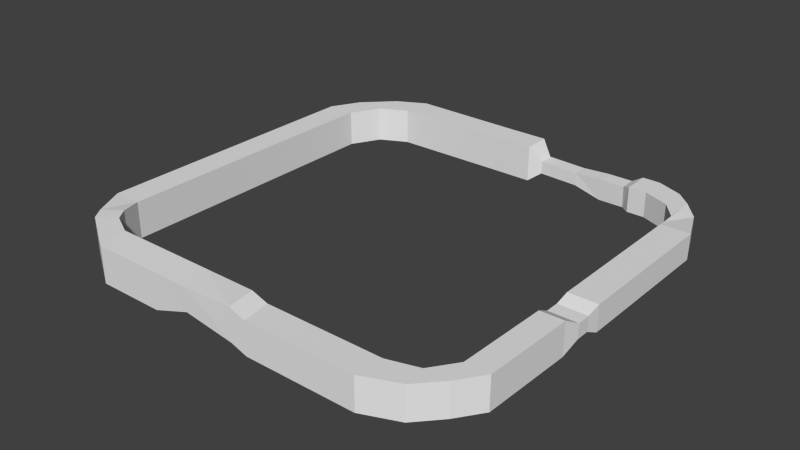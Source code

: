 # Source: BasicTrackNav.blend  (saved by Blender 2.68.0; exported with 4.5.12 LTS)
import bpy
from mathutils import Matrix  # noqa: F401  (used for matrix-valued properties, if any)

bpy.ops.wm.read_factory_settings(use_empty=True)
scene = bpy.context.scene
scene.name = 'Scene'

# ---- collections
col_collection_1 = bpy.data.collections.new('Collection 1'); scene.collection.children.link(col_collection_1)

# ---- materials (node trees are filled in below, after node groups)
mat_nav_space = bpy.data.materials.new('Nav Space')
mat_nav_space.alpha_threshold = 0.0
mat_nav_space.use_transparent_shadow = False
mat_nav_space.roughness = 0.5
mat_nav_space.line_color = (0.0, 0.0, 0.0, 1.0)

# ---- material node trees

# ---- world
world_world = bpy.data.worlds.new('World'); scene.world = world_world
world_world.color = (0.05088, 0.05088, 0.05088)
world_world.use_sun_shadow = False
world_world.sun_shadow_jitter_overblur = 0.0
world_world.cycles.sampling_method = 'MANUAL'
world_world.cycles.sample_map_resolution = 256

# ---- meshes
me_cube_034 = bpy.data.meshes.new('Cube.034')
me_cube_034.from_pydata([(4.138, 7.16, -1.0), (4.017, 5.06, -1.0), (4.138, 7.16, 1.539), (4.017, 5.06, 1.539), (12.03, 7.047, -1.0), (12.07, 5.108, -1.0), (12.03, 7.047, 1.539), (12.07, 5.108, 1.539)], [], [(5, 1, 3, 7), (1, 5, 4, 0), (2, 6, 7, 3), (6, 2, 0, 4), (6, 4, 5, 7), (3, 1, 0, 2)])
me_cube_034.materials.append(mat_nav_space)
me_cube_034.use_remesh_preserve_volume = False
me_cube_034.use_remesh_preserve_attributes = False
me_cube_034.use_mirror_vertex_groups = False
me_cube_034.update()
me_cube_033 = bpy.data.meshes.new('Cube.033')
me_cube_033.from_pydata([(0.09072, 4.095, -1.0), (2.091, 4.095, -1.0), (0.09072, 4.095, 1.539), (2.091, 4.095, 1.539), (2.082, 6.07, -1.0), (2.082, 6.07, 1.539), (4.017, 5.059, 1.539), (4.017, 5.06, -1.0)], [], [(2, 5, 6, 3), (3, 6, 7, 1), (1, 7, 4, 0), (5, 2, 0, 4), (6, 5, 4, 7), (2, 3, 1, 0)])
me_cube_033.materials.append(mat_nav_space)
me_cube_033.use_remesh_preserve_volume = False
me_cube_033.use_remesh_preserve_attributes = False
me_cube_033.use_mirror_vertex_groups = False
me_cube_033.update()
me_cube_032 = bpy.data.meshes.new('Cube.032')
me_cube_032.from_pydata([(-1.0, 1.0, -1.0), (1.0, 1.0, -1.0), (-1.0, 1.0, 1.539), (1.0, 1.0, 1.539), (-1.0, 2.053, -1.0), (1.0, 2.053, -1.0), (-1.0, 2.053, 1.539), (1.0, 2.053, 1.539)], [], [(2, 6, 7, 3), (3, 7, 5, 1), (1, 5, 4, 0), (6, 2, 0, 4), (3, 1, 0, 2), (7, 6, 4, 5)])
me_cube_032.materials.append(mat_nav_space)
me_cube_032.use_remesh_preserve_volume = False
me_cube_032.use_remesh_preserve_attributes = False
me_cube_032.use_mirror_vertex_groups = False
me_cube_032.update()
me_cube_031 = bpy.data.meshes.new('Cube.031')
me_cube_031.from_pydata([(-1.0, 2.053, -1.0), (1.0, 2.053, -1.0), (-1.0, 2.053, 1.539), (1.0, 2.053, 1.539), (0.09072, 4.095, -1.0), (2.091, 4.095, -1.0), (0.09072, 4.095, 1.539), (2.091, 4.095, 1.539)], [], [(3, 7, 5, 1), (1, 5, 4, 0), (0, 4, 6, 2), (2, 6, 7, 3), (2, 3, 1, 0), (7, 6, 4, 5)])
me_cube_031.materials.append(mat_nav_space)
me_cube_031.use_remesh_preserve_volume = False
me_cube_031.use_remesh_preserve_attributes = False
me_cube_031.use_mirror_vertex_groups = False
me_cube_031.update()
me_cube_030 = bpy.data.meshes.new('Cube.030')
me_cube_030.from_pydata([(2.082, 6.07, -1.0), (2.082, 6.07, 1.539), (4.138, 7.16, -1.0), (4.017, 5.06, -1.0), (4.138, 7.16, 1.539), (4.017, 5.06, 1.539)], [], [(4, 1, 0, 2), (0, 3, 2), (1, 4, 5), (1, 5, 3, 0), (3, 5, 4, 2)])
me_cube_030.materials.append(mat_nav_space)
me_cube_030.use_remesh_preserve_volume = False
me_cube_030.use_remesh_preserve_attributes = False
me_cube_030.use_mirror_vertex_groups = False
me_cube_030.update()
me_cube_028 = bpy.data.meshes.new('Cube.028')
me_cube_028.from_pydata([(12.03, 7.047, -1.0), (12.07, 5.108, -1.0), (12.03, 7.047, 1.539), (12.07, 5.108, 1.539), (14.9, 7.047, -1.0), (14.94, 5.108, -1.0), (14.9, 7.047, 1.539), (14.94, 5.108, 1.539)], [], [(1, 5, 4, 0), (0, 4, 6, 2), (2, 6, 7, 3), (3, 7, 5, 1), (7, 6, 4, 5), (2, 3, 1, 0)])
me_cube_028.materials.append(mat_nav_space)
me_cube_028.use_remesh_preserve_volume = False
me_cube_028.use_remesh_preserve_attributes = False
me_cube_028.use_mirror_vertex_groups = False
me_cube_028.update()
me_cube_027 = bpy.data.meshes.new('Cube.027')
me_cube_027.from_pydata([(14.9, 7.047, -1.0), (14.94, 5.108, -1.0), (14.9, 7.047, 1.539), (14.94, 5.108, 1.539), (15.76, 6.734, -0.37), (15.78, 5.537, -0.37), (15.76, 6.625, 0.5393), (15.78, 5.537, 0.5393)], [], [(2, 6, 7, 3), (3, 7, 5, 1), (1, 5, 4, 0), (6, 2, 0, 4), (7, 6, 4, 5), (3, 1, 0, 2)])
me_cube_027.materials.append(mat_nav_space)
me_cube_027.use_remesh_preserve_volume = False
me_cube_027.use_remesh_preserve_attributes = False
me_cube_027.use_mirror_vertex_groups = False
me_cube_027.update()
me_cube_026 = bpy.data.meshes.new('Cube.026')
me_cube_026.from_pydata([(15.76, 6.734, -0.37), (15.78, 5.537, -0.37), (15.76, 6.625, 0.5393), (15.78, 5.537, 0.5393), (18.52, 6.724, -0.4491), (18.55, 5.528, -0.4491), (18.52, 6.615, 0.4603), (18.55, 5.528, 0.4603)], [], [(3, 7, 5, 1), (1, 5, 4, 0), (0, 4, 6, 2), (2, 6, 7, 3), (7, 6, 4, 5), (2, 3, 1, 0)])
me_cube_026.materials.append(mat_nav_space)
me_cube_026.use_remesh_preserve_volume = False
me_cube_026.use_remesh_preserve_attributes = False
me_cube_026.use_mirror_vertex_groups = False
me_cube_026.update()
me_cube_025 = bpy.data.meshes.new('Cube.025')
me_cube_025.from_pydata([(18.52, 6.724, -0.4491), (18.55, 5.528, -0.4491), (18.52, 6.615, 0.4603), (18.55, 5.528, 0.4603), (20.4, 6.596, -0.9921), (20.43, 5.583, -0.9922), (20.4, 6.657, 0.5594), (20.43, 5.481, 0.5594)], [], [(3, 7, 5, 1), (2, 6, 7, 3), (1, 5, 4, 0), (6, 2, 0, 4), (7, 6, 4, 5), (3, 1, 0, 2)])
me_cube_025.materials.append(mat_nav_space)
me_cube_025.use_remesh_preserve_volume = False
me_cube_025.use_remesh_preserve_attributes = False
me_cube_025.use_mirror_vertex_groups = False
me_cube_025.update()
me_cube_024 = bpy.data.meshes.new('Cube.024')
me_cube_024.from_pydata([(20.4, 6.596, -0.9921), (20.43, 5.583, -0.9922), (20.4, 6.657, 0.5594), (20.43, 5.481, 0.5594), (22.23, 6.596, -0.9921), (22.25, 5.583, -0.9922), (22.23, 6.657, 0.5594), (22.25, 5.481, 0.5594)], [], [(2, 6, 7, 3), (3, 7, 5, 1), (1, 5, 4, 0), (0, 4, 6, 2), (7, 6, 4, 5), (2, 3, 1, 0)])
me_cube_024.materials.append(mat_nav_space)
me_cube_024.use_remesh_preserve_volume = False
me_cube_024.use_remesh_preserve_attributes = False
me_cube_024.use_mirror_vertex_groups = False
me_cube_024.update()
me_cube_023 = bpy.data.meshes.new('Cube.023')
me_cube_023.from_pydata([(22.23, 6.596, -0.9921), (22.25, 5.583, -0.9922), (22.23, 6.657, 0.5594), (22.25, 5.481, 0.5594), (22.81, 7.01, -0.9323), (22.83, 5.14, -0.975), (22.81, 7.05, 0.8366), (22.83, 5.129, 0.8287)], [], [(2, 0, 1, 3), (2, 0, 4, 6), (3, 2, 6, 7), (1, 3, 7, 5), (0, 1, 5, 4), (7, 6, 4, 5)])
me_cube_023.materials.append(mat_nav_space)
me_cube_023.use_remesh_preserve_volume = False
me_cube_023.use_remesh_preserve_attributes = False
me_cube_023.use_mirror_vertex_groups = False
me_cube_023.update()
me_cube_022 = bpy.data.meshes.new('Cube.022')
me_cube_022.from_pydata([(22.81, 7.01, -0.9323), (22.83, 5.14, -0.975), (22.81, 7.05, 0.8366), (22.83, 5.129, 0.8287), (24.06, 7.01, -0.9323), (24.08, 5.14, -0.975), (24.06, 7.05, 0.8366), (24.08, 5.129, 0.8287)], [], [(3, 7, 5, 1), (2, 6, 7, 3), (1, 5, 4, 0), (6, 2, 0, 4), (7, 6, 4, 5), (3, 1, 0, 2)])
me_cube_022.materials.append(mat_nav_space)
me_cube_022.use_remesh_preserve_volume = False
me_cube_022.use_remesh_preserve_attributes = False
me_cube_022.use_mirror_vertex_groups = False
me_cube_022.update()
me_cube_021 = bpy.data.meshes.new('Cube.021')
me_cube_021.from_pydata([(24.06, 7.01, -0.9323), (24.08, 5.14, -0.975), (24.06, 7.05, 0.8366), (24.08, 5.129, 0.8287), (25.89, 6.258, -0.9323), (25.92, 4.388, -0.975), (25.89, 6.298, 0.8366), (25.92, 4.377, 0.8287)], [], [(3, 7, 5, 1), (1, 5, 4, 0), (0, 4, 6, 2), (2, 6, 7, 3), (7, 6, 4, 5), (2, 3, 1, 0)])
me_cube_021.materials.append(mat_nav_space)
me_cube_021.use_remesh_preserve_volume = False
me_cube_021.use_remesh_preserve_attributes = False
me_cube_021.use_mirror_vertex_groups = False
me_cube_021.update()
me_cube_020 = bpy.data.meshes.new('Cube.020')
me_cube_020.from_pydata([(25.89, 6.258, -0.9323), (25.92, 4.388, -0.975), (25.89, 6.298, 0.8366), (25.92, 4.377, 0.8287), (26.92, 5.292, -0.9323), (26.95, 3.106, -0.975), (26.92, 5.332, 0.8366), (26.95, 3.094, 0.8287)], [], [(3, 7, 5, 1), (2, 6, 7, 3), (1, 5, 4, 0), (6, 2, 0, 4), (7, 6, 4, 5), (3, 1, 0, 2)])
me_cube_020.materials.append(mat_nav_space)
me_cube_020.use_remesh_preserve_volume = False
me_cube_020.use_remesh_preserve_attributes = False
me_cube_020.use_mirror_vertex_groups = False
me_cube_020.update()
me_cube_019 = bpy.data.meshes.new('Cube.019')
me_cube_019.from_pydata([(26.92, 5.292, -0.9323), (26.95, 3.106, -0.975), (26.92, 5.332, 0.8366), (26.95, 3.094, 0.8287), (27.97, 4.17, -1.121), (27.11, 1.983, -0.8487), (27.97, 4.209, 0.6482), (27.11, 1.972, 0.955)], [], [(0, 4, 6, 2), (2, 6, 7, 3), (3, 7, 5, 1), (1, 5, 4, 0), (7, 6, 4, 5), (2, 3, 1, 0)])
me_cube_019.materials.append(mat_nav_space)
me_cube_019.use_remesh_preserve_volume = False
me_cube_019.use_remesh_preserve_attributes = False
me_cube_019.use_mirror_vertex_groups = False
me_cube_019.update()
me_cube_018 = bpy.data.meshes.new('Cube.018')
me_cube_018.from_pydata([(27.97, 4.17, -1.121), (27.11, 1.983, -0.8487), (27.97, 4.209, 0.6482), (27.11, 1.972, 0.955), (29.18, 1.224, -0.7284), (27.16, 1.267, -0.7711), (29.18, 1.264, 1.04), (27.16, 1.255, 1.033)], [], [(3, 7, 5, 1), (2, 6, 7, 3), (1, 5, 4, 0), (6, 2, 0, 4), (7, 6, 4, 5), (2, 3, 1, 0)])
me_cube_018.materials.append(mat_nav_space)
me_cube_018.use_remesh_preserve_volume = False
me_cube_018.use_remesh_preserve_attributes = False
me_cube_018.use_mirror_vertex_groups = False
me_cube_018.update()
me_cube_017 = bpy.data.meshes.new('Cube.017')
me_cube_017.from_pydata([(29.18, 1.224, -0.7284), (27.16, 1.267, -0.7711), (29.18, 1.264, 1.04), (27.16, 1.255, 1.033), (29.18, -9.383, -0.7284), (27.16, -9.341, -0.7711), (29.18, -9.344, 1.04), (27.16, -9.352, 1.033)], [], [(1, 5, 4, 0), (0, 4, 6, 2), (2, 6, 7, 3), (3, 7, 5, 1), (7, 6, 4, 5), (2, 3, 1, 0)])
me_cube_017.materials.append(mat_nav_space)
me_cube_017.use_remesh_preserve_volume = False
me_cube_017.use_remesh_preserve_attributes = False
me_cube_017.use_mirror_vertex_groups = False
me_cube_017.update()
me_cube_016 = bpy.data.meshes.new('Cube.016')
me_cube_016.from_pydata([(29.18, -9.383, -0.7284), (27.16, -9.341, -0.7711), (29.18, -9.344, 1.04), (27.16, -9.352, 1.033), (29.1, -10.28, -0.2857), (27.11, -10.27, -0.3042), (29.1, -10.27, 0.7163), (27.11, -10.27, 0.7129)], [], [(0, 4, 6, 2), (1, 5, 7, 3), (6, 2, 3, 7), (0, 2, 3, 1), (0, 4, 5, 1), (6, 7, 5, 4)])
me_cube_016.materials.append(mat_nav_space)
me_cube_016.use_remesh_preserve_volume = False
me_cube_016.use_remesh_preserve_attributes = False
me_cube_016.use_mirror_vertex_groups = False
me_cube_016.update()
me_cube_015 = bpy.data.meshes.new('Cube.015')
me_cube_015.from_pydata([(29.1, -10.28, -0.2857), (27.11, -10.27, -0.3042), (29.1, -10.27, 0.7163), (27.11, -10.27, 0.7129), (29.1, -11.23, -0.2857), (27.11, -11.21, -0.3042), (29.1, -11.22, 0.7163), (27.11, -11.22, 0.7129)], [], [(2, 6, 7, 3), (3, 7, 5, 1), (1, 5, 4, 0), (0, 4, 6, 2), (0, 2, 3, 1), (7, 6, 4, 5)])
me_cube_015.materials.append(mat_nav_space)
me_cube_015.use_remesh_preserve_volume = False
me_cube_015.use_remesh_preserve_attributes = False
me_cube_015.use_mirror_vertex_groups = False
me_cube_015.update()
me_cube_014 = bpy.data.meshes.new('Cube.014')
me_cube_014.from_pydata([(29.1, -11.23, -0.2857), (27.11, -11.21, -0.3042), (29.1, -11.22, 0.7163), (27.11, -11.22, 0.7129), (28.93, -12.37, -0.893), (27.28, -12.34, -0.9343), (28.93, -12.34, 1.337), (27.28, -12.35, 1.329)], [], [(2, 6, 7, 3), (3, 7, 5, 1), (1, 5, 4, 0), (6, 2, 0, 4), (7, 6, 4, 5), (3, 1, 0, 2)])
me_cube_014.materials.append(mat_nav_space)
me_cube_014.use_remesh_preserve_volume = False
me_cube_014.use_remesh_preserve_attributes = False
me_cube_014.use_mirror_vertex_groups = False
me_cube_014.update()
me_cube_013 = bpy.data.meshes.new('Cube.013')
me_cube_013.from_pydata([(28.93, -12.37, -0.893), (27.28, -12.34, -0.9343), (28.93, -12.34, 1.337), (27.28, -12.35, 1.329), (28.78, -18.74, -0.893), (27.13, -18.72, -0.9343), (28.78, -18.72, 1.337), (27.13, -18.72, 1.329)], [], [(0, 4, 6, 2), (2, 6, 7, 3), (3, 7, 5, 1), (1, 5, 4, 0), (7, 6, 4, 5), (2, 3, 1, 0)])
me_cube_013.materials.append(mat_nav_space)
me_cube_013.use_remesh_preserve_volume = False
me_cube_013.use_remesh_preserve_attributes = False
me_cube_013.use_mirror_vertex_groups = False
me_cube_013.update()
me_cube_012 = bpy.data.meshes.new('Cube.012')
me_cube_012.from_pydata([(28.78, -18.74, -0.893), (27.13, -18.72, -0.9343), (28.78, -18.72, 1.337), (27.13, -18.72, 1.329), (27.6, -20.42, -0.893), (25.95, -20.4, -0.9343), (27.6, -20.4, 1.337), (25.95, -20.4, 1.329)], [], [(2, 6, 7, 3), (3, 7, 5, 1), (1, 5, 4, 0), (6, 2, 0, 4), (7, 6, 4, 5), (3, 1, 0, 2)])
me_cube_012.materials.append(mat_nav_space)
me_cube_012.use_remesh_preserve_volume = False
me_cube_012.use_remesh_preserve_attributes = False
me_cube_012.use_mirror_vertex_groups = False
me_cube_012.update()
me_cube_011 = bpy.data.meshes.new('Cube.011')
me_cube_011.from_pydata([(27.6, -20.42, -0.893), (25.95, -20.4, -0.9343), (27.6, -20.4, 1.337), (25.95, -20.4, 1.329), (26.15, -22.0, -0.893), (23.91, -20.99, -0.9343), (26.15, -21.97, 1.337), (23.91, -21.0, 1.329)], [], [(3, 7, 5, 1), (1, 5, 4, 0), (0, 4, 6, 2), (2, 6, 7, 3), (7, 6, 4, 5), (2, 3, 1, 0)])
me_cube_011.materials.append(mat_nav_space)
me_cube_011.use_remesh_preserve_volume = False
me_cube_011.use_remesh_preserve_attributes = False
me_cube_011.use_mirror_vertex_groups = False
me_cube_011.update()
me_cube_010 = bpy.data.meshes.new('Cube.010')
me_cube_010.from_pydata([(26.15, -22.0, -0.893), (23.91, -20.99, -0.9343), (26.15, -21.97, 1.337), (23.91, -21.0, 1.329), (23.76, -22.98, -0.893), (23.45, -20.99, -0.9343), (23.76, -22.96, 1.337), (23.45, -21.0, 1.329)], [], [(1, 5, 4, 0), (3, 7, 5, 1), (2, 6, 7, 3), (6, 2, 0, 4), (7, 6, 4, 5), (3, 1, 0, 2)])
me_cube_010.materials.append(mat_nav_space)
me_cube_010.use_remesh_preserve_volume = False
me_cube_010.use_remesh_preserve_attributes = False
me_cube_010.use_mirror_vertex_groups = False
me_cube_010.update()
me_cube_009 = bpy.data.meshes.new('Cube.009')
me_cube_009.from_pydata([(23.76, -22.98, -0.893), (23.45, -20.99, -0.9343), (23.76, -22.96, 1.337), (23.45, -21.0, 1.329), (16.12, -22.98, -0.893), (15.81, -20.99, -0.9343), (16.12, -22.96, 1.337), (15.81, -21.0, 1.329)], [], [(2, 6, 7, 3), (3, 7, 5, 1), (1, 5, 4, 0), (0, 4, 6, 2), (7, 6, 4, 5), (2, 3, 1, 0)])
me_cube_009.materials.append(mat_nav_space)
me_cube_009.use_remesh_preserve_volume = False
me_cube_009.use_remesh_preserve_attributes = False
me_cube_009.use_mirror_vertex_groups = False
me_cube_009.update()
me_cube_008 = bpy.data.meshes.new('Cube.008')
me_cube_008.from_pydata([(16.12, -22.98, -0.893), (15.81, -20.99, -0.9343), (16.12, -22.96, 1.337), (15.81, -21.0, 1.329), (15.0, -22.98, -0.5068), (14.69, -20.99, -0.5481), (15.0, -22.96, 1.723), (14.69, -21.0, 1.716)], [], [(2, 6, 7, 3), (1, 5, 4, 0), (3, 7, 5, 1), (6, 2, 0, 4), (2, 3, 1, 0), (7, 6, 4, 5)])
me_cube_008.materials.append(mat_nav_space)
me_cube_008.use_remesh_preserve_volume = False
me_cube_008.use_remesh_preserve_attributes = False
me_cube_008.use_mirror_vertex_groups = False
me_cube_008.update()
me_cube_007 = bpy.data.meshes.new('Cube.007')
me_cube_007.from_pydata([(15.0, -22.98, -0.5068), (14.69, -20.99, -0.5481), (15.0, -22.96, 1.723), (14.69, -21.0, 1.716), (11.46, -22.98, 0.007692), (11.14, -20.99, 0.007796), (11.46, -23.0, 1.623), (11.14, -21.0, 1.716)], [], [(1, 5, 4, 0), (0, 4, 6, 2), (2, 6, 7, 3), (3, 7, 5, 1), (7, 6, 4, 5), (2, 3, 1, 0)])
me_cube_007.materials.append(mat_nav_space)
me_cube_007.use_remesh_preserve_volume = False
me_cube_007.use_remesh_preserve_attributes = False
me_cube_007.use_mirror_vertex_groups = False
me_cube_007.update()
me_cube_006 = bpy.data.meshes.new('Cube.006')
me_cube_006.from_pydata([(11.46, -22.98, 0.007692), (11.14, -20.99, 0.007796), (11.46, -23.0, 1.623), (11.14, -21.0, 1.716), (8.771, -22.98, -0.9083), (8.459, -20.99, -0.9082), (8.771, -23.0, 1.623), (8.459, -21.0, 1.716)], [], [(2, 6, 7, 3), (1, 5, 4, 0), (3, 7, 5, 1), (6, 2, 0, 4), (7, 6, 4, 5), (3, 1, 0, 2)])
me_cube_006.materials.append(mat_nav_space)
me_cube_006.use_remesh_preserve_volume = False
me_cube_006.use_remesh_preserve_attributes = False
me_cube_006.use_mirror_vertex_groups = False
me_cube_006.update()
me_cube_005 = bpy.data.meshes.new('Cube.005')
me_cube_005.from_pydata([(8.771, -22.98, -0.9083), (8.459, -20.99, -0.9082), (8.771, -23.0, 1.623), (8.459, -21.0, 1.716), (4.119, -22.98, -0.9083), (3.807, -20.99, -0.9082), (4.119, -23.0, 1.623), (3.807, -21.0, 1.716)], [], [(3, 7, 5, 1), (1, 5, 4, 0), (0, 4, 6, 2), (2, 6, 7, 3), (7, 6, 4, 5), (2, 3, 1, 0)])
me_cube_005.materials.append(mat_nav_space)
me_cube_005.use_remesh_preserve_volume = False
me_cube_005.use_remesh_preserve_attributes = False
me_cube_005.use_mirror_vertex_groups = False
me_cube_005.update()
me_cube_004 = bpy.data.meshes.new('Cube.004')
me_cube_004.from_pydata([(4.119, -22.98, -0.9083), (3.807, -20.99, -0.9082), (4.119, -23.0, 1.623), (3.807, -21.0, 1.716), (0.8266, -20.93, -0.9083), (2.207, -20.18, -0.9082), (0.8266, -20.95, 1.623), (2.207, -20.19, 1.716)], [], [(4, 6, 7, 5), (0, 2, 3, 1), (7, 5, 1, 3), (3, 7, 6, 2), (0, 4, 5, 1), (0, 4, 6, 2)])
me_cube_004.materials.append(mat_nav_space)
me_cube_004.use_remesh_preserve_volume = False
me_cube_004.use_remesh_preserve_attributes = False
me_cube_004.use_mirror_vertex_groups = False
me_cube_004.update()
me_cube_003 = bpy.data.meshes.new('Cube.003')
me_cube_003.from_pydata([(0.8266, -20.93, -0.9083), (2.207, -20.18, -0.9082), (0.8266, -20.95, 1.623), (2.207, -20.19, 1.716), (0.2314, -20.09, -0.9083), (1.612, -19.34, -0.9082), (0.2314, -20.11, 1.623), (1.612, -19.35, 1.716)], [], [(2, 6, 7, 3), (3, 7, 5, 1), (1, 5, 4, 0), (0, 4, 6, 2), (2, 3, 1, 0), (7, 6, 4, 5)])
me_cube_003.materials.append(mat_nav_space)
me_cube_003.use_remesh_preserve_volume = False
me_cube_003.use_remesh_preserve_attributes = False
me_cube_003.use_mirror_vertex_groups = False
me_cube_003.update()
me_cube_002 = bpy.data.meshes.new('Cube.002')
me_cube_002.from_pydata([(-1.0, -17.87, -1.0), (1.0, -17.87, -1.0), (-1.0, -17.87, 1.539), (1.0, -17.87, 1.539), (0.2314, -20.09, -0.9083), (1.612, -19.34, -0.9082), (0.2314, -20.11, 1.623), (1.612, -19.35, 1.716)], [], [(3, 1, 0, 2), (6, 4, 5, 7), (3, 2, 6, 7), (1, 0, 4, 5), (1, 5, 7, 3), (2, 6, 4, 0)])
me_cube_002.materials.append(mat_nav_space)
me_cube_002.use_remesh_preserve_volume = False
me_cube_002.use_remesh_preserve_attributes = False
me_cube_002.use_mirror_vertex_groups = False
me_cube_002.update()
me_cube_000 = bpy.data.meshes.new('Cube.000')
me_cube_000.from_pydata([(-1.0, -17.87, -1.0), (-1.0, 1.0, -1.0), (1.0, 1.0, -1.0), (1.0, -17.87, -1.0), (-1.0, -17.87, 1.539), (-1.0, 1.0, 1.539), (1.0, 1.0, 1.539), (1.0, -17.87, 1.539), (-1.0, -17.87, -1.0), (-1.0, -17.87, 1.539)], [], [(4, 0, 1, 5), (6, 2, 3, 7), (0, 3, 2, 1), (7, 4, 5, 6), (0, 4, 9, 8), (6, 5, 1, 2), (9, 7, 3, 8)])
me_cube_000.materials.append(mat_nav_space)
me_cube_000.use_remesh_preserve_volume = False
me_cube_000.use_remesh_preserve_attributes = False
me_cube_000.use_mirror_vertex_groups = False
me_cube_000.update()

# ---- objects
ob_navmesh29 = bpy.data.objects.new('NavMesh29', me_cube_034)
ob_navmesh31 = bpy.data.objects.new('NavMesh31', me_cube_033)
ob_navmesh33 = bpy.data.objects.new('NavMesh33', me_cube_032)
ob_navmesh32 = bpy.data.objects.new('NavMesh32', me_cube_031)
ob_navmesh30 = bpy.data.objects.new('NavMesh30', me_cube_030)
ob_navmesh28 = bpy.data.objects.new('NavMesh28', me_cube_028)
ob_navmesh27 = bpy.data.objects.new('NavMesh27', me_cube_027)
ob_navmesh26 = bpy.data.objects.new('NavMesh26', me_cube_026)
ob_navmesh25 = bpy.data.objects.new('NavMesh25', me_cube_025)
ob_navmesh24 = bpy.data.objects.new('NavMesh24', me_cube_024)
ob_navmesh23 = bpy.data.objects.new('NavMesh23', me_cube_023)
ob_navmesh22 = bpy.data.objects.new('NavMesh22', me_cube_022)
ob_navmesh21 = bpy.data.objects.new('NavMesh21', me_cube_021)
ob_navmesh20 = bpy.data.objects.new('NavMesh20', me_cube_020)
ob_navmesh19 = bpy.data.objects.new('NavMesh19', me_cube_019)
ob_navmesh18 = bpy.data.objects.new('NavMesh18', me_cube_018)
ob_navmesh17 = bpy.data.objects.new('NavMesh17', me_cube_017)
ob_navmesh16 = bpy.data.objects.new('NavMesh16', me_cube_016)
ob_navmesh15 = bpy.data.objects.new('NavMesh15', me_cube_015)
ob_navmesh14 = bpy.data.objects.new('NavMesh14', me_cube_014)
ob_navmesh13 = bpy.data.objects.new('NavMesh13', me_cube_013)
ob_navmesh12 = bpy.data.objects.new('NavMesh12', me_cube_012)
ob_navmesh11 = bpy.data.objects.new('NavMesh11', me_cube_011)
ob_navmesh10 = bpy.data.objects.new('NavMesh10', me_cube_010)
ob_navmesh09 = bpy.data.objects.new('NavMesh09', me_cube_009)
ob_navmesh08 = bpy.data.objects.new('NavMesh08', me_cube_008)
ob_navmesh07 = bpy.data.objects.new('NavMesh07', me_cube_007)
ob_navmesh06 = bpy.data.objects.new('NavMesh06', me_cube_006)
ob_navmesh05 = bpy.data.objects.new('NavMesh05', me_cube_005)
ob_navmesh04 = bpy.data.objects.new('NavMesh04', me_cube_004)
ob_navmesh03 = bpy.data.objects.new('NavMesh03', me_cube_003)
ob_navmesh02 = bpy.data.objects.new('NavMesh02', me_cube_002)
ob_navmesh01 = bpy.data.objects.new('NavMesh01', me_cube_000)

# ---- transforms, parenting, visibility, modifiers, constraints
ob_navmesh29.location = (0.0, 0.0, 1.338)
ob_navmesh29.lineart.crease_threshold = 0.0
ob_navmesh31.location = (0.0, 0.0, 1.338)
ob_navmesh31.lineart.crease_threshold = 0.0
ob_navmesh33.location = (0.0, 0.0, 1.338)
ob_navmesh33.lineart.crease_threshold = 0.0
ob_navmesh32.location = (0.0, 0.0, 1.338)
ob_navmesh32.lineart.crease_threshold = 0.0
ob_navmesh30.location = (0.0, 0.0, 1.338)
ob_navmesh30.lineart.crease_threshold = 0.0
ob_navmesh28.location = (0.0, 0.0, 1.338)
ob_navmesh28.lineart.crease_threshold = 0.0
ob_navmesh27.location = (0.0, 0.0, 1.338)
ob_navmesh27.lineart.crease_threshold = 0.0
ob_navmesh26.location = (0.0, 0.0, 1.338)
ob_navmesh26.lineart.crease_threshold = 0.0
ob_navmesh25.location = (0.0, 0.0, 1.338)
ob_navmesh25.lineart.crease_threshold = 0.0
ob_navmesh24.location = (0.0, 0.0, 1.338)
ob_navmesh24.lineart.crease_threshold = 0.0
ob_navmesh23.location = (0.0, 0.0, 1.338)
ob_navmesh23.lineart.crease_threshold = 0.0
ob_navmesh22.location = (0.0, 0.0, 1.338)
ob_navmesh22.lineart.crease_threshold = 0.0
ob_navmesh21.location = (0.0, 0.0, 1.338)
ob_navmesh21.lineart.crease_threshold = 0.0
ob_navmesh20.location = (0.0, 0.0, 1.338)
ob_navmesh20.lineart.crease_threshold = 0.0
ob_navmesh19.location = (0.0, 0.0, 1.338)
ob_navmesh19.lineart.crease_threshold = 0.0
ob_navmesh18.location = (0.0, 0.0, 1.338)
ob_navmesh18.lineart.crease_threshold = 0.0
ob_navmesh17.location = (0.0, 0.0, 1.338)
ob_navmesh17.lineart.crease_threshold = 0.0
ob_navmesh16.location = (0.0, 0.0, 1.338)
ob_navmesh16.lineart.crease_threshold = 0.0
ob_navmesh15.location = (0.0, 0.0, 1.338)
ob_navmesh15.lineart.crease_threshold = 0.0
ob_navmesh14.location = (0.0, 0.0, 1.338)
ob_navmesh14.lineart.crease_threshold = 0.0
ob_navmesh13.location = (0.0, 0.0, 1.338)
ob_navmesh13.lineart.crease_threshold = 0.0
ob_navmesh12.location = (0.0, 0.0, 1.338)
ob_navmesh12.lineart.crease_threshold = 0.0
ob_navmesh11.location = (0.0, 0.0, 1.338)
ob_navmesh11.lineart.crease_threshold = 0.0
ob_navmesh10.location = (0.0, 0.0, 1.338)
ob_navmesh10.lineart.crease_threshold = 0.0
ob_navmesh09.location = (0.0, 0.0, 1.338)
ob_navmesh09.lineart.crease_threshold = 0.0
ob_navmesh08.location = (0.0, 0.0, 1.338)
ob_navmesh08.lineart.crease_threshold = 0.0
ob_navmesh07.location = (0.0, 0.0, 1.338)
ob_navmesh07.lineart.crease_threshold = 0.0
ob_navmesh06.location = (0.0, 0.0, 1.338)
ob_navmesh06.lineart.crease_threshold = 0.0
ob_navmesh05.location = (0.0, 0.0, 1.338)
ob_navmesh05.lineart.crease_threshold = 0.0
ob_navmesh04.location = (0.0, 0.0, 1.338)
ob_navmesh04.lineart.crease_threshold = 0.0
ob_navmesh03.location = (0.0, 0.0, 1.338)
ob_navmesh03.lineart.crease_threshold = 0.0
ob_navmesh02.location = (0.0, 0.0, 1.338)
ob_navmesh02.lineart.crease_threshold = 0.0
ob_navmesh01.location = (0.0, 0.0, 1.338)
ob_navmesh01.lineart.crease_threshold = 0.0

# ---- collection membership
col_collection_1.objects.link(ob_navmesh29)
col_collection_1.objects.link(ob_navmesh31)
col_collection_1.objects.link(ob_navmesh33)
col_collection_1.objects.link(ob_navmesh32)
col_collection_1.objects.link(ob_navmesh30)
col_collection_1.objects.link(ob_navmesh28)
col_collection_1.objects.link(ob_navmesh27)
col_collection_1.objects.link(ob_navmesh26)
col_collection_1.objects.link(ob_navmesh25)
col_collection_1.objects.link(ob_navmesh24)
col_collection_1.objects.link(ob_navmesh23)
col_collection_1.objects.link(ob_navmesh22)
col_collection_1.objects.link(ob_navmesh21)
col_collection_1.objects.link(ob_navmesh20)
col_collection_1.objects.link(ob_navmesh19)
col_collection_1.objects.link(ob_navmesh18)
col_collection_1.objects.link(ob_navmesh17)
col_collection_1.objects.link(ob_navmesh16)
col_collection_1.objects.link(ob_navmesh15)
col_collection_1.objects.link(ob_navmesh14)
col_collection_1.objects.link(ob_navmesh13)
col_collection_1.objects.link(ob_navmesh12)
col_collection_1.objects.link(ob_navmesh11)
col_collection_1.objects.link(ob_navmesh10)
col_collection_1.objects.link(ob_navmesh09)
col_collection_1.objects.link(ob_navmesh08)
col_collection_1.objects.link(ob_navmesh07)
col_collection_1.objects.link(ob_navmesh06)
col_collection_1.objects.link(ob_navmesh05)
col_collection_1.objects.link(ob_navmesh04)
col_collection_1.objects.link(ob_navmesh03)
col_collection_1.objects.link(ob_navmesh02)
col_collection_1.objects.link(ob_navmesh01)

# ---- scene / render settings (as saved in the file)
scene.frame_start = 1; scene.frame_end = 250; scene.frame_set(0)
scene.render.engine = 'BLENDER_EEVEE_NEXT'
scene.render.image_settings.color_mode = 'RGB'
scene.render.image_settings.compression = 90
scene.render.resolution_percentage = 50
scene.render.dither_intensity = 0.0
scene.cycles.use_denoising = False
scene.cycles.samples = 10
scene.cycles.sampling_pattern = 'TABULATED_SOBOL'
scene.cycles.light_sampling_threshold = 0.0
scene.cycles.use_adaptive_sampling = False
scene.cycles.use_light_tree = False
scene.cycles.blur_glossy = 0.0
scene.cycles.volume_bounces = 1
scene.cycles.pixel_filter_type = 'GAUSSIAN'
scene.cycles.sample_clamp_indirect = 0.0
scene.view_settings.view_transform = 'Standard'
bpy.context.view_layer.update()

# ---- added for rendering (the .blend has no active camera and no usable light): camera, sun
cam_auto = bpy.data.cameras.new('AutoCamera')
cam_auto.lens = 50.0
cam_auto.sensor_width = 36.0
cam_auto.clip_end = 1000.0
ob_auto_camera = bpy.data.objects.new('AutoCamera', cam_auto)
scene.collection.objects.link(ob_auto_camera)
ob_auto_camera.location = (53.6502, -55.3953, 33.2895)
ob_auto_camera.rotation_euler = (1.09748, -7.21219e-08, 0.694738)
scene.camera = ob_auto_camera
light_auto_sun = bpy.data.lights.new('AutoSun', 'SUN')
light_auto_sun.energy = 3.0
light_auto_sun.angle = 0.0523599
ob_auto_sun = bpy.data.objects.new('AutoSun', light_auto_sun)
scene.collection.objects.link(ob_auto_sun)
ob_auto_sun.rotation_euler = (0.872665, 0.174533, 0.523599)
bpy.context.view_layer.update()
